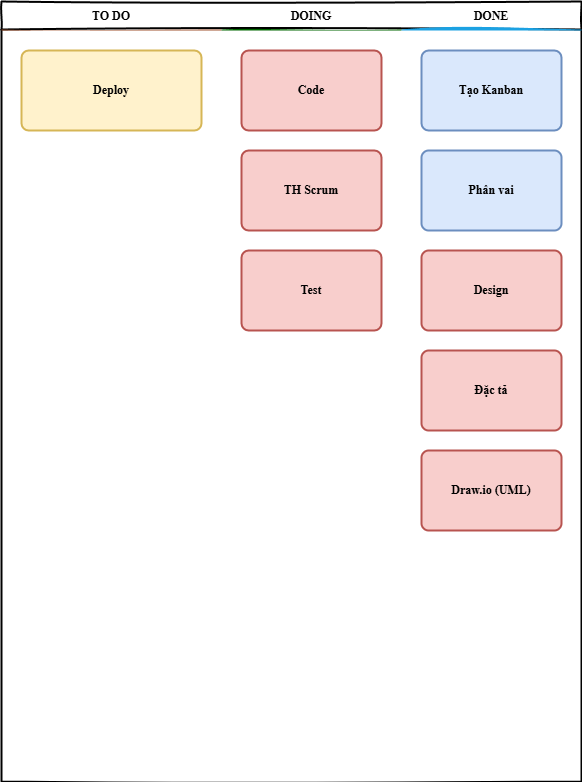

The diagram above was exported from draw.io. Its source (the exported page's mxGraphModel, read from the mxfile embedded in the PNG):
<mxGraphModel dx="1050" dy="603" grid="1" gridSize="10" guides="1" tooltips="1" connect="1" arrows="1" fold="1" page="1" pageScale="1" pageWidth="850" pageHeight="1100" math="0" shadow="0">
  <root>
    <mxCell id="0" />
    <mxCell id="1" parent="0" />
    <mxCell id="_5mSTuPxr-ZiKRkBDSY7-1" value="" style="swimlane;fontStyle=2;childLayout=stackLayout;horizontal=1;startSize=28;horizontalStack=1;resizeParent=1;resizeParentMax=0;resizeLast=0;collapsible=0;marginBottom=0;swimlaneFillColor=none;fontFamily=Permanent Marker;fontSize=16;points=[];verticalAlign=top;stackBorder=0;resizable=1;strokeWidth=2;sketch=1;disableMultiStroke=1;" parent="1" vertex="1">
      <mxGeometry x="160" y="80" width="580" height="780" as="geometry" />
    </mxCell>
    <object label="TO DO" status="New" id="_5mSTuPxr-ZiKRkBDSY7-2">
      <mxCell style="swimlane;strokeWidth=2;fontFamily=Permanent Marker;html=0;startSize=1;verticalAlign=bottom;spacingBottom=5;points=[];childLayout=stackLayout;stackBorder=20;stackSpacing=20;resizeLast=0;resizeParent=1;horizontalStack=0;collapsible=0;sketch=1;strokeColor=none;fillStyle=solid;fillColor=#A0522D;" parent="_5mSTuPxr-ZiKRkBDSY7-1" vertex="1">
        <mxGeometry y="28" width="220" height="752" as="geometry" />
      </mxCell>
    </object>
    <object label="Deploy" placeholders="1" id="_5mSTuPxr-ZiKRkBDSY7-4">
      <mxCell style="whiteSpace=wrap;html=1;strokeWidth=2;fillColor=#fff2cc;fontStyle=1;spacingTop=0;rounded=1;arcSize=9;points=[];fontFamily=Permanent Marker;hachureGap=8;fillWeight=1;strokeColor=#d6b656;" parent="_5mSTuPxr-ZiKRkBDSY7-2" vertex="1">
        <mxGeometry x="20" y="21" width="180" height="80" as="geometry" />
      </mxCell>
    </object>
    <object label="DOING" status="In progress" id="_5mSTuPxr-ZiKRkBDSY7-6">
      <mxCell style="swimlane;strokeWidth=2;fontFamily=Permanent Marker;html=0;startSize=1;verticalAlign=bottom;spacingBottom=5;points=[];childLayout=stackLayout;stackBorder=20;stackSpacing=20;resizeLast=0;resizeParent=1;horizontalStack=0;collapsible=0;sketch=1;strokeColor=none;fillStyle=solid;fillColor=#006600;" parent="_5mSTuPxr-ZiKRkBDSY7-1" vertex="1">
        <mxGeometry x="220" y="28" width="180" height="752" as="geometry" />
      </mxCell>
    </object>
    <object label="Code" placeholders="1" id="_5mSTuPxr-ZiKRkBDSY7-7">
      <mxCell style="whiteSpace=wrap;html=1;strokeWidth=2;fillColor=#f8cecc;fontStyle=1;spacingTop=0;rounded=1;arcSize=9;points=[];fontFamily=Permanent Marker;hachureGap=8;fillWeight=1;strokeColor=#b85450;" parent="_5mSTuPxr-ZiKRkBDSY7-6" vertex="1">
        <mxGeometry x="20" y="21" width="140" height="80" as="geometry" />
      </mxCell>
    </object>
    <object label="TH Scrum" placeholders="1" id="_5mSTuPxr-ZiKRkBDSY7-12">
      <mxCell style="whiteSpace=wrap;html=1;strokeWidth=2;fillColor=#f8cecc;fontStyle=1;spacingTop=0;rounded=1;arcSize=9;points=[];fontFamily=Permanent Marker;hachureGap=8;fillWeight=1;strokeColor=#b85450;" parent="_5mSTuPxr-ZiKRkBDSY7-6" vertex="1">
        <mxGeometry x="20" y="121" width="140" height="80" as="geometry" />
      </mxCell>
    </object>
    <object label="Test" placeholders="1" id="HHN-vA9tXqax0HINTgKi-1">
      <mxCell style="whiteSpace=wrap;html=1;strokeWidth=2;fillColor=#f8cecc;fontStyle=1;spacingTop=0;rounded=1;arcSize=9;points=[];fontFamily=Permanent Marker;hachureGap=8;fillWeight=1;strokeColor=#b85450;" parent="_5mSTuPxr-ZiKRkBDSY7-6" vertex="1">
        <mxGeometry x="20" y="221" width="140" height="80" as="geometry" />
      </mxCell>
    </object>
    <object label="DONE" status="Completed" id="_5mSTuPxr-ZiKRkBDSY7-9">
      <mxCell style="swimlane;strokeWidth=2;fontFamily=Permanent Marker;html=0;startSize=1;verticalAlign=bottom;spacingBottom=5;points=[];childLayout=stackLayout;stackBorder=20;stackSpacing=20;resizeLast=0;resizeParent=1;horizontalStack=0;collapsible=0;sketch=1;strokeColor=none;fillStyle=solid;fillColor=#1BA1E2;" parent="_5mSTuPxr-ZiKRkBDSY7-1" vertex="1">
        <mxGeometry x="400" y="28" width="180" height="752" as="geometry" />
      </mxCell>
    </object>
    <object label="Tạo Kanban" placeholders="1" id="_5mSTuPxr-ZiKRkBDSY7-10">
      <mxCell style="whiteSpace=wrap;html=1;strokeWidth=2;fillColor=#dae8fc;fontStyle=1;spacingTop=0;rounded=1;arcSize=9;points=[];fontFamily=Permanent Marker;hachureGap=8;fillWeight=1;strokeColor=#6c8ebf;shadow=0;" parent="_5mSTuPxr-ZiKRkBDSY7-9" vertex="1">
        <mxGeometry x="20" y="21" width="140" height="80" as="geometry" />
      </mxCell>
    </object>
    <object label="Phân vai" placeholders="1" id="_5mSTuPxr-ZiKRkBDSY7-11">
      <mxCell style="whiteSpace=wrap;html=1;strokeWidth=2;fillColor=#dae8fc;fontStyle=1;spacingTop=0;rounded=1;arcSize=9;points=[];fontFamily=Permanent Marker;hachureGap=8;fillWeight=1;strokeColor=#6c8ebf;" parent="_5mSTuPxr-ZiKRkBDSY7-9" vertex="1">
        <mxGeometry x="20" y="121" width="140" height="80" as="geometry" />
      </mxCell>
    </object>
    <object label="Design" placeholders="1" id="OIvXAFodmDo9UzeQm6sJ-4">
      <mxCell style="whiteSpace=wrap;html=1;strokeWidth=2;fillColor=#f8cecc;fontStyle=1;spacingTop=0;rounded=1;arcSize=9;points=[];fontFamily=Permanent Marker;hachureGap=8;fillWeight=1;strokeColor=#b85450;" parent="_5mSTuPxr-ZiKRkBDSY7-9" vertex="1">
        <mxGeometry x="20" y="221" width="140" height="80" as="geometry" />
      </mxCell>
    </object>
    <object label="Đặc tả" placeholders="1" id="_5mSTuPxr-ZiKRkBDSY7-8">
      <mxCell style="whiteSpace=wrap;html=1;strokeWidth=2;fillColor=#f8cecc;fontStyle=1;spacingTop=0;rounded=1;arcSize=9;points=[];fontFamily=Permanent Marker;hachureGap=8;fillWeight=1;strokeColor=#b85450;" parent="_5mSTuPxr-ZiKRkBDSY7-9" vertex="1">
        <mxGeometry x="20" y="321" width="140" height="80" as="geometry" />
      </mxCell>
    </object>
    <object label="Draw.io (UML)" placeholders="1" id="OIvXAFodmDo9UzeQm6sJ-2">
      <mxCell style="whiteSpace=wrap;html=1;strokeWidth=2;fillColor=#f8cecc;fontStyle=1;spacingTop=0;rounded=1;arcSize=9;points=[];fontFamily=Permanent Marker;hachureGap=8;fillWeight=1;strokeColor=#b85450;" parent="_5mSTuPxr-ZiKRkBDSY7-9" vertex="1">
        <mxGeometry x="20" y="421" width="140" height="80" as="geometry" />
      </mxCell>
    </object>
  </root>
</mxGraphModel>